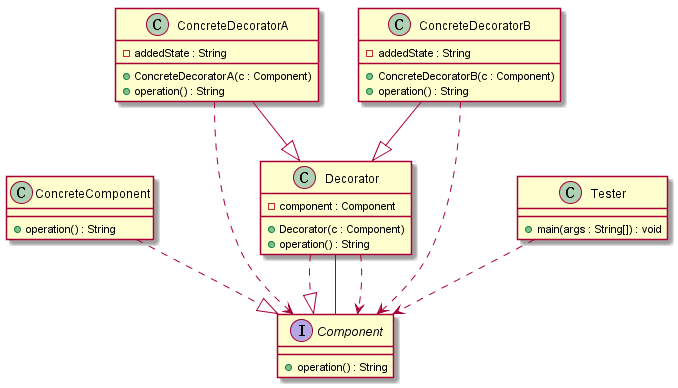

The diagram above was rendered by PlantUML. Its source (embedded in the PNG):
@startuml
interface Component
Component : +operation() : String
class ConcreteComponent
ConcreteComponent : +operation() : String
class ConcreteDecoratorA
ConcreteDecoratorA : -addedState : String
ConcreteDecoratorA : +ConcreteDecoratorA(c : Component)
ConcreteDecoratorA : +operation() : String
class ConcreteDecoratorB
ConcreteDecoratorB : -addedState : String
ConcreteDecoratorB : +ConcreteDecoratorB(c : Component)
ConcreteDecoratorB : +operation() : String
class Decorator
Decorator : -component : Component
Decorator : +Decorator(c : Component)
Decorator : +operation() : String
class Tester
Tester : +main(args : String[]) : void
ConcreteComponent ..|> Component
ConcreteDecoratorA --|> Decorator
ConcreteDecoratorB --|> Decorator
Decorator ..|> Component
Tester ..> Component
Decorator -- Component
ConcreteDecoratorA ..> Component
ConcreteDecoratorB ..> Component
Decorator ..> Component

@enduml